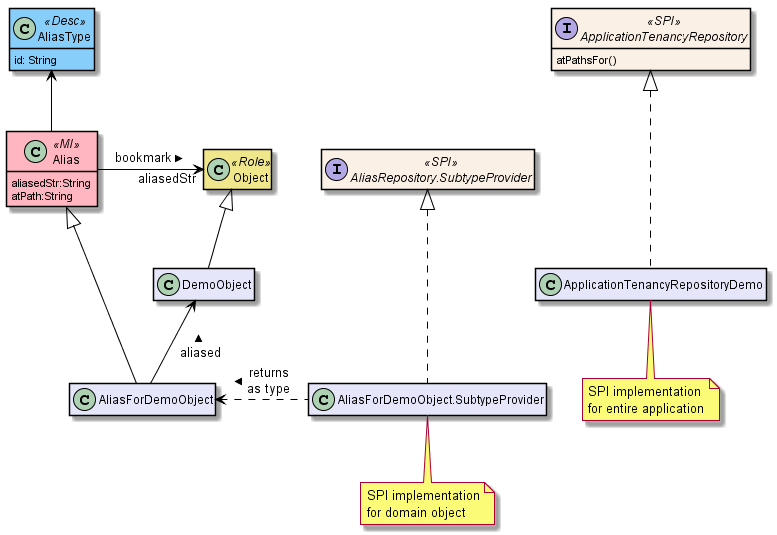

The diagram above was rendered by PlantUML. Its source (embedded in the PNG):
@startuml
skinparam class {
	BackgroundColor<<PPT>> LightGreen
	BackgroundColor<<Party>> LightGreen
	BackgroundColor<<Place>> LightGreen
	BackgroundColor<<Thing>> LightGreen
	BackgroundColor<<Role>> Khaki
	BackgroundColor<<Desc>> LightSkyBlue
	BackgroundColor<<MI>> LightPink
	BackgroundColor<<MomentOfTime>> LightPink
	BackgroundColor<<IntervalOfTime>> LightPink
	BackgroundColor<<SPI>> Linen
	BackgroundColor Lavender
	ArrowColor Black
	BorderColor Black
}

hide members
show ApplicationTenancyRepository methods
show AliasType fields
show Alias fields

interface ApplicationTenancyRepository<<SPI>> {
    atPathsFor()
}
class ApplicationTenancyRepositoryDemo {
}



class DemoObject {
}

class AliasForDemoObject {
}

class Object<<Role>> {
}

class DemoObject {
}

class Alias<<MI>> {
    aliasedStr:String
    atPath:String
}

class AliasType<<Desc>> {
    id: String
}

interface "AliasRepository.SubtypeProvider" as arsp<<SPI>> {
    subTypeFor()
}

class "AliasForDemoObject.SubtypeProvider" as afdosp {
}


Object ^-- DemoObject

Alias -right-> "aliasedStr" Object : > bookmark

Alias ^-- AliasForDemoObject

DemoObject <-- AliasForDemoObject: < aliased

Alias -up-> AliasType

arsp ^-.- afdosp

afdosp -.-.-left-> AliasForDemoObject: > returns\nas type

ApplicationTenancyRepository ^-.- ApplicationTenancyRepositoryDemo

note bottom of afdosp
  SPI implementation
  for domain object
end note

note bottom of ApplicationTenancyRepositoryDemo
  SPI implementation
  for entire application
end note


@enduml